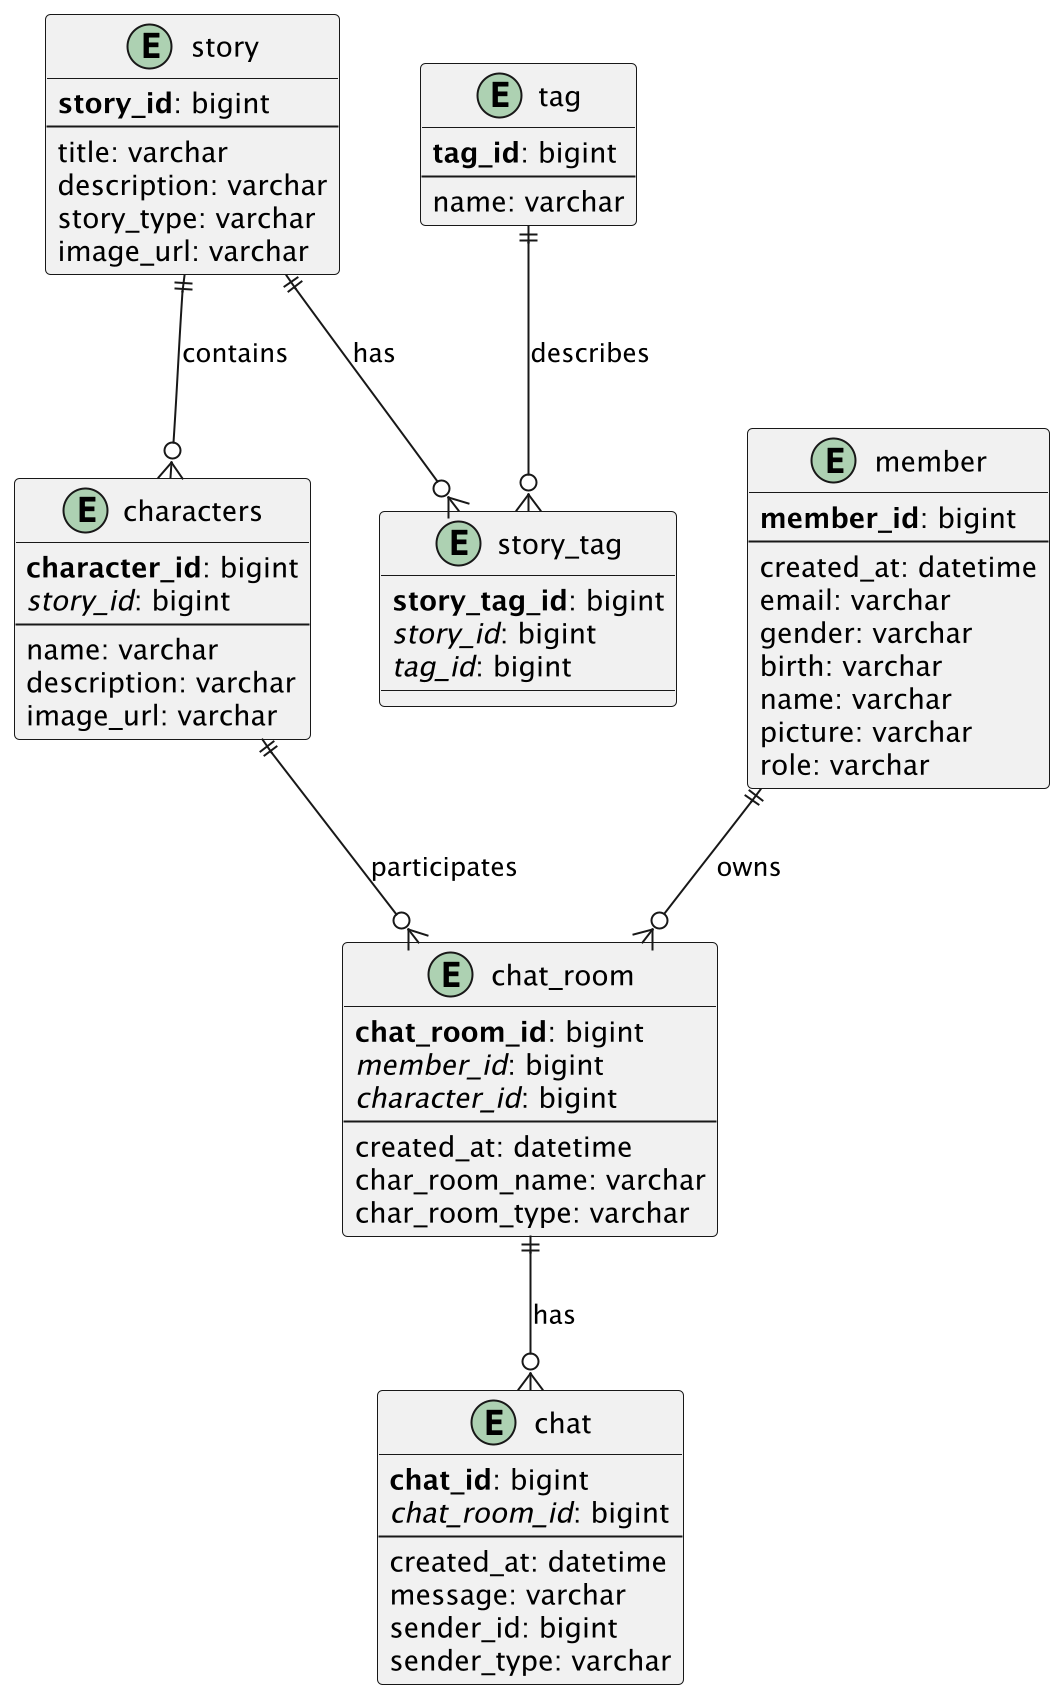

The diagram above was rendered by PlantUML. Its source (embedded in the PNG):
@startuml
!define primary_key(x) <b>x</b>
!define foreign_key(x) <i>x</i>

entity story {
  primary_key(story_id): bigint
  --
  title: varchar
  description: varchar
  story_type: varchar
  image_url: varchar
}

entity characters {
  primary_key(character_id): bigint
  foreign_key(story_id): bigint
  --
  name: varchar
  description: varchar
  image_url: varchar
}

entity tag {
  primary_key(tag_id): bigint
  --
  name: varchar
}

entity story_tag {
  primary_key(story_tag_id): bigint
  foreign_key(story_id): bigint
  foreign_key(tag_id): bigint
}

entity member {
  primary_key(member_id): bigint
  --
  created_at: datetime
  email: varchar
  gender: varchar
  birth: varchar
  name: varchar
  picture: varchar
  role: varchar
}

entity chat_room {
  primary_key(chat_room_id): bigint
  foreign_key(member_id): bigint
  foreign_key(character_id): bigint
  --
  created_at: datetime
  char_room_name: varchar
  char_room_type: varchar
}

entity chat {
  primary_key(chat_id): bigint
  foreign_key(chat_room_id): bigint
  --
  created_at: datetime
  message: varchar
  sender_id: bigint
  sender_type: varchar
}

story ||--o{ characters : contains
story ||--o{ story_tag : has
tag ||--o{ story_tag : describes
chat_room ||--o{ chat : has
member ||--o{ chat_room : owns
characters ||--o{ chat_room : participates
@enduml